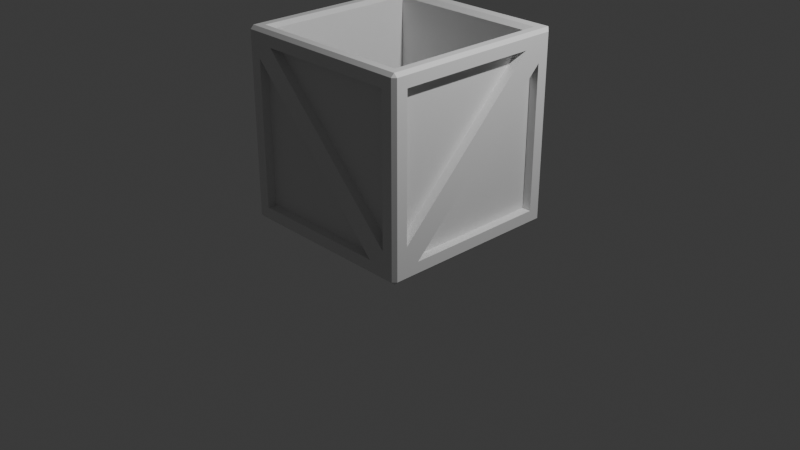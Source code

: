 # Source: crate.blend  (saved by Blender 5.1.30; exported with 4.5.12 LTS)
import bpy
from mathutils import Matrix  # noqa: F401  (used for matrix-valued properties, if any)

bpy.ops.wm.read_factory_settings(use_empty=True)
scene = bpy.context.scene
scene.name = 'Scene'

# ---- collections
col_collection = bpy.data.collections.new('Collection'); scene.collection.children.link(col_collection)

# ---- materials (node trees are filled in below, after node groups)
mat_material = bpy.data.materials.new('Material')
mat_material.alpha_threshold = 0.0
mat_material.use_backface_culling_lightprobe_volume = False
mat_material.roughness = 0.5
mat_material.line_color = (0.0, 0.0, 0.0, 1.0)

# ---- material node trees
mat_material.use_nodes = True; mat_material.node_tree.nodes.clear()
_N = mat_material.node_tree.nodes; _L = mat_material.node_tree.links
n0 = _N.new('ShaderNodeOutputMaterial'); n0.name = 'Material Output'; n0.location = (200, 100)
n1 = _N.new('ShaderNodeBsdfPrincipled'); n1.name = 'Principled BSDF'; n1.location = (-200, 100)
_L.new(n1.outputs[0], n0.inputs[0])
n0.is_active_output = True

# ---- world
world_world = bpy.data.worlds.new('World'); scene.world = world_world
world_world.use_nodes = True; world_world.node_tree.nodes.clear()
_N = world_world.node_tree.nodes; _L = world_world.node_tree.links
n0 = _N.new('ShaderNodeOutputWorld'); n0.name = 'World Output'; n0.location = (200, 100)
n1 = _N.new('ShaderNodeBackground'); n1.name = 'Background'; n1.location = (-200, 100)
n1.inputs[0].default_value = (0.05088, 0.05088, 0.05088, 1.0)
_L.new(n1.outputs[0], n0.inputs[0])
n0.is_active_output = True
world_world.color = (0.05088, 0.05088, 0.05088)
world_world.sun_shadow_jitter_overblur = 0.0

# ---- cameras
cam_camera = bpy.data.cameras.new('Camera')
cam_camera.clip_end = 100.0
cam_camera.ortho_scale = 7.314

# ---- lights
light_light = bpy.data.lights.new('Light', 'POINT')
light_light.energy = 1000.0
light_light.shadow_soft_size = 0.1

# ---- meshes
me_cube = bpy.data.meshes.new('Cube')
me_cube.from_pydata([(0.8462, -1.0, -0.8462), (0.8462, -1.0, 0.8462), (-0.8462, -1.0, 0.8462), (-0.8462, -1.0, -0.8462), (-1.0, -0.8462, -0.8462), (-1.0, -0.8462, 0.8462), (-1.0, 0.8462, 0.8462), (-1.0, 0.8462, -0.8462), (-0.8462, 0.8462, -1.0), (0.8462, 0.8462, -1.0), (0.8462, -0.8462, -1.0), (-0.8462, -0.8462, -1.0), (1.0, 0.8462, -0.8462), (1.0, 0.8462, 0.8462), (1.0, -0.8462, 0.8462), (1.0, -0.8462, -0.8462), (-0.8462, 1.0, -0.8462), (-0.8462, 1.0, 0.8462), (0.8462, 1.0, 0.8462), (0.8462, 1.0, -0.8462), (-0.8462, -1.0, 0.7056), (0.8462, -1.0, -0.6936), (-0.6757, -1.0, 0.8462), (0.6705, -1.0, -0.8462), (1.0, -0.8462, -0.6457), (1.0, 0.8462, 0.6827), (1.0, 0.6614, 0.8462), (1.0, -0.7044, -0.8462), (0.9043, 0.8462, 0.6827), (0.9043, 0.8462, -0.8462), (0.9043, -0.7044, -0.8462), (0.9043, 0.6614, 0.8462), (0.9043, -0.8462, 0.8462), (-0.8462, -0.9043, -0.8462), (-0.8462, -0.9043, 0.7056), (0.8462, -0.9043, 0.8462), (0.8462, -0.9043, -0.6936), (-0.6757, -0.9043, 0.8462), (0.6705, -0.9043, -0.8462), (0.9043, -0.8462, -0.6457), (-0.8462, 0.8462, -0.8521), (0.8462, 0.8462, -0.8521), (0.8462, -0.8462, -0.8521), (-0.8462, -0.8462, -0.8521), (0.9642, 1.0, 1.0), (1.0, 0.9642, 0.9642), (0.9642, 1.0, -0.9642), (1.0, 0.9642, -0.9642), (0.9642, 0.9642, -1.0), (1.0, -0.9642, 0.9642), (0.9642, -0.9642, 1.0), (0.9642, -1.0, 0.9642), (0.9642, -1.0, -0.9642), (0.9642, -0.9642, -1.0), (1.0, -0.9642, -0.9642), (-1.0, 0.9642, 0.9642), (-0.9642, 1.0, 1.0), (-1.0, 0.9642, -0.9642), (-0.9642, 1.0, -0.9642), (-0.9642, 0.9642, -1.0), (-0.9642, -1.0, 0.9642), (-0.9642, -0.9642, 1.0), (-1.0, -0.9642, 0.9642), (-0.9642, -0.9642, -1.0), (-0.9642, -1.0, -0.9642), (-1.0, -0.9642, -0.9642), (0.8462, 0.8462, 0.9573), (0.8852, 0.897, 1.0), (-0.8852, 0.897, 1.0), (-0.8462, 0.8462, 0.9573), (-0.8854, -0.8854, 1.0), (-0.8462, -0.8462, 0.9573), (0.8462, -0.8462, 0.9573), (0.8854, -0.8854, 1.0)], [], [(0, 21, 22, 2, 20, 23), (4, 5, 6, 7), (8, 9, 10, 11), (21, 1, 35, 36), (16, 17, 18, 19), (29, 28, 30), (12, 25, 28, 29), (24, 26, 31, 39), (27, 25, 13, 26, 24, 15), (23, 20, 34, 38), (38, 34, 33), (37, 36, 35), (39, 31, 32), (22, 21, 36, 37), (1, 22, 37, 35), (27, 12, 29, 30), (14, 24, 39, 32), (26, 14, 32, 31), (3, 23, 38, 33), (25, 27, 30, 28), (20, 3, 33, 34), (41, 40, 43, 42), (46, 47, 48), (49, 50, 51), (52, 53, 54), (57, 58, 59), (60, 61, 62), (63, 64, 65), (59, 63, 65, 57), (48, 59, 58, 46), (45, 47, 46, 44), (64, 60, 62, 65), (51, 52, 54, 49), (56, 58, 57, 55), (50, 61, 60, 51), (44, 50, 49, 45), (63, 53, 52, 64), (61, 56, 55, 62), (53, 48, 47, 54), (44, 46, 19, 18), (45, 49, 14, 26, 13), (47, 45, 13, 25, 12), (56, 44, 18, 17), (46, 58, 16, 19), (48, 53, 10, 9), (59, 48, 9, 8), (54, 47, 12, 27, 15), (49, 54, 15, 24, 14), (51, 60, 2, 22, 1), (52, 51, 1, 21, 0), (53, 63, 11, 10), (64, 52, 0, 23, 3), (58, 56, 17, 16), (55, 57, 7, 6), (62, 55, 6, 5), (63, 59, 8, 11), (57, 65, 4, 7), (65, 62, 5, 4), (60, 64, 3, 20, 2), (69, 66, 67, 68), (66, 72, 73, 67), (71, 69, 68, 70), (72, 71, 70, 73), (44, 56, 68, 67), (66, 69, 40, 41), (50, 44, 67, 73), (72, 66, 41, 42), (69, 71, 43, 40), (56, 61, 70, 68), (71, 72, 42, 43), (61, 50, 73, 70)])
_uv = me_cube.uv_layers.new(name='UVMap')
_uv.uv.foreach_set('vector', [0.3942, 0.7692, 0.4133, 0.7692, 0.6058, 0.9595, 0.6058, 0.9808, 0.5882, 0.9808, 0.3942, 0.7912, 0.3942, 0.01923, 0.6058, 0.01923, 0.6058, 0.2308, 0.3942, 0.2308, 0.1442, 0.5192, 0.3558, 0.5192, 0.3558, 0.7308, 0.1442, 0.7308, 0.4133, 0.7692, 0.6058, 0.7692, 0.6058, 0.7692, 0.4133, 0.7692, 0.3942, 0.2692, 0.6058, 0.2692, 0.6058, 0.4808, 0.3942, 0.4808, 0.3942, 0.5192, 0.5853, 0.5192, 0.3942, 0.713, 0.3942, 0.5192, 0.5853, 0.5192, 0.5853, 0.5192, 0.3942, 0.5192, 0.4193, 0.7308, 0.6058, 0.5423, 0.6058, 0.5423, 0.4193, 0.7308, 0.3942, 0.713, 0.5853, 0.5192, 0.6058, 0.5192, 0.6058, 0.5423, 0.4193, 0.7308, 0.3942, 0.7308, 0.3942, 0.7912, 0.5882, 0.9808, 0.5882, 0.9808, 0.3942, 0.7912, 0.3942, 0.7912, 0.5882, 0.9808, 0.3942, 0.9808, 0.6058, 0.9595, 0.4133, 0.7692, 0.6058, 0.7692, 0.4193, 0.7308, 0.6058, 0.5423, 0.6058, 0.7308, 0.6058, 0.9595, 0.4133, 0.7692, 0.4133, 0.7692, 0.6058, 0.9595, 0.6058, 0.7692, 0.6058, 0.9595, 0.6058, 0.9595, 0.6058, 0.7692, 0.3942, 0.713, 0.3942, 0.5192, 0.3942, 0.5192, 0.3942, 0.713, 0.6058, 0.7308, 0.4193, 0.7308, 0.4193, 0.7308, 0.6058, 0.7308, 0.6058, 0.5423, 0.6058, 0.7308, 0.6058, 0.7308, 0.6058, 0.5423, 0.3942, 0.9808, 0.3942, 0.7912, 0.3942, 0.7912, 0.3942, 0.9808, 0.5853, 0.5192, 0.3942, 0.713, 0.3942, 0.713, 0.5853, 0.5192, 0.5882, 0.9808, 0.3942, 0.9808, 0.3942, 0.9808, 0.5882, 0.9808, 0.6442, 0.5192, 0.8558, 0.5192, 0.8558, 0.7308, 0.6442, 0.7308, 0.3759, 0.4973, 0.3781, 0.504, 0.3705, 0.5045, 0.6205, 0.7464, 0.6272, 0.7487, 0.6205, 0.7545, 0.3759, 0.7527, 0.3705, 0.7455, 0.3781, 0.746, 0.125, 0.5045, 0.1284, 0.5011, 0.1295, 0.5045, 0.6205, 0.0, 0.6239, 0.003356, 0.6205, 0.004474, 0.1295, 0.7455, 0.1284, 0.7489, 0.125, 0.7455, 0.1295, 0.5045, 0.1295, 0.7455, 0.125, 0.7455, 0.125, 0.5045, 0.3705, 0.5045, 0.1295, 0.5045, 0.1284, 0.5011, 0.3759, 0.4973, 0.6205, 0.5045, 0.3781, 0.504, 0.3759, 0.4973, 0.6272, 0.4978, 0.3795, 0.0, 0.6205, 0.0, 0.6205, 0.004474, 0.3795, 0.004474, 0.6205, 0.7545, 0.3759, 0.7527, 0.3781, 0.746, 0.6205, 0.7464, 0.625, 0.2534, 0.3795, 0.2545, 0.3795, 0.2455, 0.6205, 0.2455, 0.6272, 0.7487, 0.625, 0.9955, 0.6205, 0.9955, 0.6205, 0.7545, 0.6272, 0.4978, 0.6272, 0.7487, 0.6205, 0.7464, 0.6205, 0.5045, 0.1295, 0.7455, 0.3705, 0.7455, 0.3759, 0.7527, 0.1284, 0.7489, 0.6239, 0.003356, 0.625, 0.2534, 0.6205, 0.2455, 0.6205, 0.004474, 0.3705, 0.7455, 0.3705, 0.5045, 0.3781, 0.504, 0.3781, 0.746, 0.6272, 0.4978, 0.3759, 0.4973, 0.3942, 0.4808, 0.6058, 0.4808, 0.6205, 0.5045, 0.6205, 0.7464, 0.6058, 0.7308, 0.6058, 0.5423, 0.6058, 0.5192, 0.3781, 0.504, 0.6205, 0.5045, 0.6058, 0.5192, 0.5853, 0.5192, 0.3942, 0.5192, 0.625, 0.2534, 0.6272, 0.4978, 0.6058, 0.4808, 0.6058, 0.2692, 0.3759, 0.4973, 0.3795, 0.2545, 0.3942, 0.2692, 0.3942, 0.4808, 0.3705, 0.5045, 0.3705, 0.7455, 0.3558, 0.7308, 0.3558, 0.5192, 0.1295, 0.5045, 0.3705, 0.5045, 0.3558, 0.5192, 0.1442, 0.5192, 0.3781, 0.746, 0.3781, 0.504, 0.3942, 0.5192, 0.3942, 0.713, 0.3942, 0.7308, 0.6205, 0.7464, 0.3781, 0.746, 0.3942, 0.7308, 0.4193, 0.7308, 0.6058, 0.7308, 0.6205, 0.7545, 0.6205, 0.9955, 0.6058, 0.9808, 0.6058, 0.9595, 0.6058, 0.7692, 0.3759, 0.7527, 0.6205, 0.7545, 0.6058, 0.7692, 0.4133, 0.7692, 0.3942, 0.7692, 0.3705, 0.7455, 0.1295, 0.7455, 0.1442, 0.7308, 0.3558, 0.7308, 0.3795, 0.9955, 0.3759, 0.7527, 0.3942, 0.7692, 0.3942, 0.7912, 0.3942, 0.9808, 0.3795, 0.2545, 0.625, 0.2534, 0.6058, 0.2692, 0.3942, 0.2692, 0.6205, 0.2455, 0.3795, 0.2455, 0.3942, 0.2308, 0.6058, 0.2308, 0.6205, 0.004474, 0.6205, 0.2455, 0.6058, 0.2308, 0.6058, 0.01923, 0.1295, 0.7455, 0.1295, 0.5045, 0.1442, 0.5192, 0.1442, 0.7308, 0.3795, 0.2455, 0.3795, 0.004474, 0.3942, 0.01923, 0.3942, 0.2308, 0.3795, 0.004474, 0.6205, 0.004474, 0.6058, 0.01923, 0.3942, 0.01923, 0.6205, 0.9955, 0.3795, 0.9955, 0.3942, 0.9808, 0.5882, 0.9808, 0.6058, 0.9808, 0.8558, 0.5192, 0.6442, 0.5192, 0.6386, 0.5121, 0.8606, 0.5129, 0.6442, 0.5192, 0.6442, 0.7308, 0.6386, 0.7367, 0.6386, 0.5121, 0.8558, 0.7308, 0.8558, 0.5192, 0.8606, 0.5129, 0.8607, 0.7357, 0.6442, 0.7308, 0.8558, 0.7308, 0.8607, 0.7357, 0.6386, 0.7367, 0.6272, 0.4978, 0.8705, 0.5, 0.8606, 0.5129, 0.6386, 0.5121, 0.6442, 0.5192, 0.8558, 0.5192, 0.8558, 0.5192, 0.6442, 0.5192, 0.6272, 0.7487, 0.6272, 0.4978, 0.6386, 0.5121, 0.6386, 0.7367, 0.6442, 0.7308, 0.6442, 0.5192, 0.6442, 0.5192, 0.6442, 0.7308, 0.8558, 0.5192, 0.8558, 0.7308, 0.8558, 0.7308, 0.8558, 0.5192, 0.8705, 0.5, 0.8705, 0.7455, 0.8607, 0.7357, 0.8606, 0.5129, 0.8558, 0.7308, 0.6442, 0.7308, 0.6442, 0.7308, 0.8558, 0.7308, 0.8705, 0.7455, 0.6272, 0.7487, 0.6386, 0.7367, 0.8607, 0.7357])
me_cube.materials.append(mat_material)
me_cube.use_mirror_vertex_groups = False
me_cube.update()

# ---- objects
ob_cube = bpy.data.objects.new('Cube', me_cube)
ob_light = bpy.data.objects.new('Light', light_light)
ob_camera = bpy.data.objects.new('Camera', cam_camera)

# ---- transforms, parenting, visibility, modifiers, constraints
ob_cube.location = (0.0, 0.0, 1.005)
ob_cube.lock_rotations_4d = False
ob_cube.empty_display_type = 'ARROWS'
ob_cube.lineart.crease_threshold = 0.0
ob_light.location = (4.076, 1.005, 5.904)
ob_light.rotation_euler = (0.6503, 0.05522, 1.866)
ob_light.lock_rotations_4d = False
ob_light.empty_display_type = 'ARROWS'
ob_light.color = (0.0, 0.0, 0.0, 0.0)
ob_light.lineart.crease_threshold = 0.0
ob_camera.location = (7.359, -6.926, 4.958)
ob_camera.rotation_euler = (1.109, 0.0, 0.8149)
ob_camera.lock_rotations_4d = False
ob_camera.empty_display_type = 'ARROWS'
ob_camera.color = (0.0, 0.0, 0.0, 0.0)
ob_camera.display_type = 'WIRE'
ob_camera.lineart.crease_threshold = 0.0

# ---- collection membership
col_collection.objects.link(ob_cube)
col_collection.objects.link(ob_light)
col_collection.objects.link(ob_camera)

# ---- scene / render settings (as saved in the file)
scene.camera = ob_camera
scene.frame_start = 1; scene.frame_end = 250; scene.frame_set(1)
scene.render.engine = 'BLENDER_EEVEE_NEXT'
scene.render.bake_bias = 0.0
scene.render.bake_samples = 0
scene.cycles.sampling_pattern = 'TABULATED_SOBOL'
scene.eevee.use_volume_custom_range = False
bpy.context.view_layer.update()
